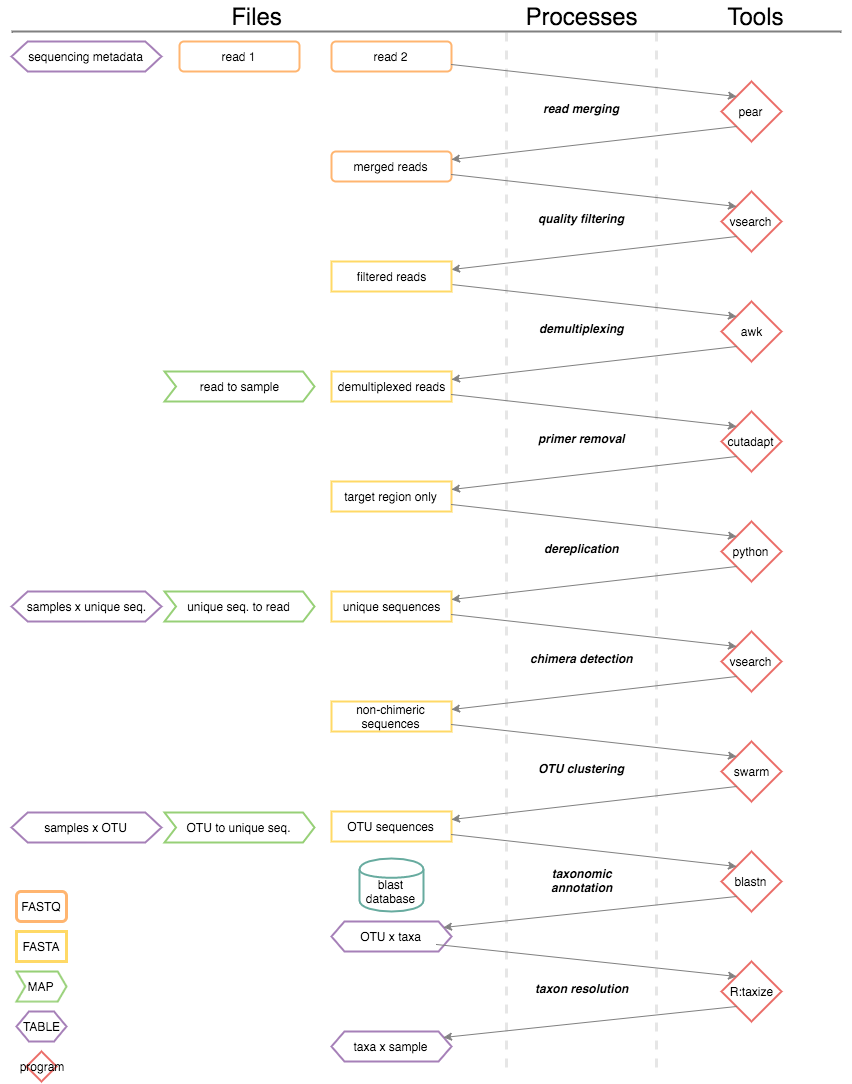

The diagram above was exported from draw.io. Its source (the exported page's mxGraphModel, read from the mxfile embedded in the PNG):
<mxGraphModel dx="1113" dy="861" grid="1" gridSize="10" guides="1" tooltips="1" connect="1" arrows="1" fold="1" page="1" pageScale="1" pageWidth="850" pageHeight="1100" background="none" math="0">
  <root>
    <mxCell id="0" style=";html=1;" />
    <mxCell id="1" style=";html=1;" parent="0" />
    <mxCell id="3b4986d05f4a4afd-34" value="&lt;font style=&quot;font-size: 24px&quot;&gt;Files&lt;/font&gt;" style="text;html=1;strokeColor=none;fillColor=none;align=center;verticalAlign=middle;whiteSpace=wrap;overflow=hidden;" vertex="1" parent="1">
      <mxGeometry y="10" width="510" height="30" as="geometry" />
    </mxCell>
    <mxCell id="1f2173b9328ae451-107" value="&lt;div&gt;&lt;br&gt;&lt;/div&gt;blast database" style="shape=cylinder;whiteSpace=wrap;html=1;fontFamily=Helvetica;fontSize=12;fontColor=#000000;align=center;strokeColor=#67AB9F;fillColor=#ffffff;strokeWidth=2;" vertex="1" parent="1">
      <mxGeometry x="358" y="867" width="64" height="53" as="geometry" />
    </mxCell>
    <mxCell id="3d8b53c0fda41b05-29" value="read 2" style="rounded=1;whiteSpace=wrap;html=1;fontFamily=Helvetica;fontSize=12;fontColor=#000000;align=center;strokeColor=#FFB570;fillColor=#ffffff;strokeWidth=2;" vertex="1" parent="1">
      <mxGeometry x="330" y="50" width="120" height="30" as="geometry" />
    </mxCell>
    <mxCell id="3d8b53c0fda41b05-30" value="merged reads" style="rounded=1;whiteSpace=wrap;html=1;fontFamily=Helvetica;fontSize=12;fontColor=#000000;align=center;strokeColor=#FFB570;fillColor=#ffffff;strokeWidth=2;" vertex="1" parent="1">
      <mxGeometry x="330" y="160" width="120" height="30" as="geometry" />
    </mxCell>
    <mxCell id="3d8b53c0fda41b05-32" value="pear" style="rhombus;whiteSpace=wrap;html=1;strokeWidth=2;fillColor=#ffffff;strokeColor=#EA6B66;" vertex="1" parent="1">
      <mxGeometry x="720" y="90" width="60" height="60" as="geometry" />
    </mxCell>
    <mxCell id="3d8b53c0fda41b05-51" value="FASTQ" style="rounded=1;whiteSpace=wrap;html=1;strokeWidth=3;strokeColor=#FFB570;" vertex="1" parent="1">
      <mxGeometry x="15" y="900" width="50" height="30" as="geometry" />
    </mxCell>
    <mxCell id="3d8b53c0fda41b05-53" value="FASTA" style="whiteSpace=wrap;html=1;fontFamily=Helvetica;fontSize=12;fontColor=#000000;align=center;strokeColor=#FFD966;fillColor=#ffffff;strokeWidth=3;" vertex="1" parent="1">
      <mxGeometry x="15" y="940" width="50" height="30" as="geometry" />
    </mxCell>
    <mxCell id="3b4986d05f4a4afd-30" value="read 1" style="rounded=1;whiteSpace=wrap;html=1;fontFamily=Helvetica;fontSize=12;fontColor=#000000;align=center;strokeColor=#FFB570;fillColor=#ffffff;strokeWidth=2;" vertex="1" parent="1">
      <mxGeometry x="178" y="50" width="120" height="30" as="geometry" />
    </mxCell>
    <mxCell id="3b4986d05f4a4afd-32" value="vsearch" style="rhombus;whiteSpace=wrap;html=1;strokeWidth=2;fillColor=#ffffff;strokeColor=#EA6B66;" vertex="1" parent="1">
      <mxGeometry x="720" y="200" width="60" height="60" as="geometry" />
    </mxCell>
    <mxCell id="3b4986d05f4a4afd-35" value="&lt;font style=&quot;font-size: 24px&quot;&gt;Processes&lt;/font&gt;" style="text;html=1;strokeColor=none;fillColor=none;align=center;verticalAlign=middle;whiteSpace=wrap;overflow=hidden;" vertex="1" parent="1">
      <mxGeometry x="505" y="10" width="150" height="30" as="geometry" />
    </mxCell>
    <mxCell id="3b4986d05f4a4afd-36" value="&lt;font style=&quot;font-size: 24px&quot;&gt;Tools&lt;/font&gt;" style="text;html=1;strokeColor=none;fillColor=none;align=center;verticalAlign=middle;whiteSpace=wrap;overflow=hidden;" vertex="1" parent="1">
      <mxGeometry x="659" y="10" width="190" height="30" as="geometry" />
    </mxCell>
    <mxCell id="3b4986d05f4a4afd-37" value="demultiplexed reads" style="whiteSpace=wrap;html=1;fontFamily=Helvetica;fontSize=12;fontColor=#000000;align=center;strokeColor=#FFD966;strokeWidth=2;fillColor=#ffffff;" vertex="1" parent="1">
      <mxGeometry x="330" y="380" width="120" height="30" as="geometry" />
    </mxCell>
    <mxCell id="3b4986d05f4a4afd-38" value="awk" style="rhombus;whiteSpace=wrap;html=1;strokeWidth=2;fillColor=#ffffff;strokeColor=#EA6B66;" vertex="1" parent="1">
      <mxGeometry x="720" y="310" width="60" height="60" as="geometry" />
    </mxCell>
    <mxCell id="3b4986d05f4a4afd-39" value="target region only" style="whiteSpace=wrap;html=1;fontFamily=Helvetica;fontSize=12;fontColor=#000000;align=center;strokeColor=#FFD966;strokeWidth=2;fillColor=#ffffff;" vertex="1" parent="1">
      <mxGeometry x="330" y="490" width="120" height="30" as="geometry" />
    </mxCell>
    <mxCell id="3b4986d05f4a4afd-40" value="cutadapt" style="rhombus;whiteSpace=wrap;html=1;strokeWidth=2;fillColor=#ffffff;strokeColor=#EA6B66;" vertex="1" parent="1">
      <mxGeometry x="720" y="420" width="60" height="60" as="geometry" />
    </mxCell>
    <mxCell id="3b4986d05f4a4afd-41" value="unique sequences" style="whiteSpace=wrap;html=1;fontFamily=Helvetica;fontSize=12;fontColor=#000000;align=center;strokeColor=#FFD966;strokeWidth=2;fillColor=#ffffff;" vertex="1" parent="1">
      <mxGeometry x="330" y="600" width="120" height="30" as="geometry" />
    </mxCell>
    <mxCell id="3b4986d05f4a4afd-42" value="python" style="rhombus;whiteSpace=wrap;html=1;strokeWidth=2;fillColor=#ffffff;strokeColor=#EA6B66;" vertex="1" parent="1">
      <mxGeometry x="720" y="530" width="60" height="60" as="geometry" />
    </mxCell>
    <mxCell id="3b4986d05f4a4afd-45" value="swarm" style="rhombus;whiteSpace=wrap;html=1;strokeWidth=2;fillColor=#ffffff;strokeColor=#EA6B66;" vertex="1" parent="1">
      <mxGeometry x="720" y="750" width="60" height="60" as="geometry" />
    </mxCell>
    <mxCell id="3b4986d05f4a4afd-46" value="read to sample" style="shape=step;whiteSpace=wrap;html=1;fontFamily=Helvetica;fontSize=12;fontColor=#000000;align=center;strokeColor=#97D077;strokeWidth=2;fillColor=#ffffff;size=0.07680722891566265;" vertex="1" parent="1">
      <mxGeometry x="163" y="380" width="150" height="30" as="geometry" />
    </mxCell>
    <mxCell id="3b4986d05f4a4afd-47" value="OTU sequences" style="whiteSpace=wrap;html=1;fontFamily=Helvetica;fontSize=12;fontColor=#000000;align=center;strokeColor=#FFD966;strokeWidth=2;fillColor=#ffffff;" vertex="1" parent="1">
      <mxGeometry x="330" y="820" width="120" height="30" as="geometry" />
    </mxCell>
    <mxCell id="3b4986d05f4a4afd-50" value="blastn" style="rhombus;whiteSpace=wrap;html=1;strokeWidth=2;fillColor=#ffffff;strokeColor=#EA6B66;" vertex="1" parent="1">
      <mxGeometry x="720" y="860" width="60" height="60" as="geometry" />
    </mxCell>
    <mxCell id="3b4986d05f4a4afd-53" value="program" style="rhombus;whiteSpace=wrap;html=1;strokeWidth=2;strokeColor=#EA6B66;" vertex="1" parent="1">
      <mxGeometry x="25" y="1060" width="30" height="30" as="geometry" />
    </mxCell>
    <mxCell id="3b4986d05f4a4afd-55" value="read merging" style="text;html=1;resizable=0;points=[];autosize=1;align=center;verticalAlign=top;spacingTop=-4;fontStyle=3" vertex="1" parent="1">
      <mxGeometry x="535" y="110" width="90" height="20" as="geometry" />
    </mxCell>
    <mxCell id="3b4986d05f4a4afd-58" value="quality filtering" style="text;html=1;resizable=0;points=[];autosize=1;align=center;verticalAlign=top;spacingTop=-4;fontStyle=3" vertex="1" parent="1">
      <mxGeometry x="535" y="220" width="90" height="20" as="geometry" />
    </mxCell>
    <mxCell id="3b4986d05f4a4afd-59" value="demultiplexing" style="text;html=1;resizable=0;points=[];autosize=1;align=center;verticalAlign=top;spacingTop=-4;fontStyle=3" vertex="1" parent="1">
      <mxGeometry x="535" y="330" width="90" height="20" as="geometry" />
    </mxCell>
    <mxCell id="3b4986d05f4a4afd-60" value="primer removal" style="text;html=1;resizable=0;points=[];autosize=1;align=center;verticalAlign=top;spacingTop=-4;fontStyle=3" vertex="1" parent="1">
      <mxGeometry x="530" y="440" width="100" height="20" as="geometry" />
    </mxCell>
    <mxCell id="3b4986d05f4a4afd-61" value="dereplication" style="text;html=1;resizable=0;points=[];autosize=1;align=center;verticalAlign=top;spacingTop=-4;fontStyle=3" vertex="1" parent="1">
      <mxGeometry x="540" y="550" width="80" height="20" as="geometry" />
    </mxCell>
    <mxCell id="3b4986d05f4a4afd-62" value="OTU clustering" style="text;html=1;resizable=0;points=[];autosize=1;align=center;verticalAlign=top;spacingTop=-4;fontStyle=3" vertex="1" parent="1">
      <mxGeometry x="530" y="770" width="100" height="20" as="geometry" />
    </mxCell>
    <mxCell id="3b4986d05f4a4afd-63" value="taxonomic&lt;div&gt;annotation&lt;/div&gt;" style="text;html=1;resizable=0;points=[];autosize=1;align=center;verticalAlign=top;spacingTop=-4;fontStyle=3" vertex="1" parent="1">
      <mxGeometry x="545" y="875" width="70" height="30" as="geometry" />
    </mxCell>
    <mxCell id="79a1d38f08fa407-2" value="&lt;div style=&quot;text-align: center&quot;&gt;&lt;span style=&quot;line-height: 1.2&quot;&gt;chimera detection&lt;/span&gt;&lt;/div&gt;" style="text;html=1;resizable=0;points=[];autosize=1;align=center;verticalAlign=top;spacingTop=-4;fontStyle=3" vertex="1" parent="1">
      <mxGeometry x="525" y="660" width="110" height="20" as="geometry" />
    </mxCell>
    <mxCell id="79a1d38f08fa407-4" value="non-chimeric sequences" style="whiteSpace=wrap;html=1;fontFamily=Helvetica;fontSize=12;fontColor=#000000;align=center;strokeColor=#FFD966;strokeWidth=2;fillColor=#ffffff;" vertex="1" parent="1">
      <mxGeometry x="330" y="710" width="120" height="30" as="geometry" />
    </mxCell>
    <mxCell id="79a1d38f08fa407-7" value="&lt;div&gt;&lt;div&gt;vsearch&lt;/div&gt;&lt;/div&gt;" style="rhombus;whiteSpace=wrap;html=1;strokeWidth=2;fillColor=#ffffff;strokeColor=#EA6B66;" vertex="1" parent="1">
      <mxGeometry x="720" y="640" width="60" height="60" as="geometry" />
    </mxCell>
    <mxCell id="79a1d38f08fa407-11" value="" style="line;direction=south;html=1;strokeColor=#E6E6E6;strokeWidth=3;align=center;dashed=1;" vertex="1" parent="1">
      <mxGeometry x="500" y="41" width="10" height="1040" as="geometry" />
    </mxCell>
    <mxCell id="79a1d38f08fa407-13" value="" style="line;direction=south;html=1;strokeColor=#E6E6E6;strokeWidth=3;align=center;dashed=1;" vertex="1" parent="1">
      <mxGeometry x="650" y="41" width="10" height="1040" as="geometry" />
    </mxCell>
    <mxCell id="5640f8f8faff4c9e-3" value="unique seq. to read" style="shape=step;whiteSpace=wrap;html=1;fontFamily=Helvetica;fontSize=12;fontColor=#000000;align=center;strokeColor=#97D077;strokeWidth=2;fillColor=#ffffff;size=0.07680722891566265;" vertex="1" parent="1">
      <mxGeometry x="163" y="600" width="150" height="30" as="geometry" />
    </mxCell>
    <mxCell id="5640f8f8faff4c9e-4" value="MAP" style="shape=step;whiteSpace=wrap;html=1;fontFamily=Helvetica;fontSize=12;fontColor=#000000;align=center;strokeColor=#97D077;strokeWidth=2;fillColor=#ffffff;size=0.175;" vertex="1" parent="1">
      <mxGeometry x="15" y="980" width="50" height="30" as="geometry" />
    </mxCell>
    <mxCell id="5640f8f8faff4c9e-6" value="sequencing metadata" style="shape=hexagon;perimeter=hexagonPerimeter;whiteSpace=wrap;html=1;fontFamily=Helvetica;fontSize=12;fontColor=#000000;align=center;strokeColor=#A680B8;strokeWidth=2;fillColor=#ffffff;size=0.10787671232876712;" vertex="1" parent="1">
      <mxGeometry x="10" y="50" width="150" height="30" as="geometry" />
    </mxCell>
    <mxCell id="5640f8f8faff4c9e-8" value="TABLE" style="shape=hexagon;perimeter=hexagonPerimeter;whiteSpace=wrap;html=1;fontFamily=Helvetica;fontSize=12;fontColor=#000000;align=center;strokeColor=#A680B8;strokeWidth=2;fillColor=#ffffff;" vertex="1" parent="1">
      <mxGeometry x="15" y="1020" width="50" height="30" as="geometry" />
    </mxCell>
    <mxCell id="5640f8f8faff4c9e-9" value="&lt;span&gt;samples x unique seq.&lt;/span&gt;" style="shape=hexagon;perimeter=hexagonPerimeter;whiteSpace=wrap;html=1;fontFamily=Helvetica;fontSize=12;fontColor=#000000;align=center;strokeColor=#A680B8;strokeWidth=2;fillColor=#ffffff;size=0.10787671232876712;" vertex="1" parent="1">
      <mxGeometry x="10" y="600" width="150" height="30" as="geometry" />
    </mxCell>
    <mxCell id="5640f8f8faff4c9e-10" value="&lt;span&gt;samples x OTU&lt;/span&gt;" style="shape=hexagon;perimeter=hexagonPerimeter;whiteSpace=wrap;html=1;fontFamily=Helvetica;fontSize=12;fontColor=#000000;align=center;strokeColor=#A680B8;strokeWidth=2;fillColor=#ffffff;size=0.10787671232876712;" vertex="1" parent="1">
      <mxGeometry x="10" y="821" width="150" height="30" as="geometry" />
    </mxCell>
    <mxCell id="5640f8f8faff4c9e-11" value="OTU to unique seq." style="shape=step;whiteSpace=wrap;html=1;fontFamily=Helvetica;fontSize=12;fontColor=#000000;align=center;strokeColor=#97D077;strokeWidth=2;fillColor=#ffffff;size=0.07680722891566265;" vertex="1" parent="1">
      <mxGeometry x="163" y="821" width="150" height="30" as="geometry" />
    </mxCell>
    <mxCell id="5640f8f8faff4c9e-12" value="&lt;span&gt;OTU x taxa&lt;/span&gt;" style="shape=hexagon;perimeter=hexagonPerimeter;whiteSpace=wrap;html=1;fontFamily=Helvetica;fontSize=12;fontColor=#000000;align=center;strokeColor=#A680B8;strokeWidth=2;fillColor=#ffffff;size=0.10787671232876712;" vertex="1" parent="1">
      <mxGeometry x="330" y="930" width="120" height="30" as="geometry" />
    </mxCell>
    <mxCell id="5640f8f8faff4c9e-13" value="&lt;span&gt;taxa x sample&lt;/span&gt;" style="shape=hexagon;perimeter=hexagonPerimeter;whiteSpace=wrap;html=1;fontFamily=Helvetica;fontSize=12;fontColor=#000000;align=center;strokeColor=#A680B8;strokeWidth=2;fillColor=#ffffff;size=0.10787671232876712;" vertex="1" parent="1">
      <mxGeometry x="330" y="1040" width="120" height="30" as="geometry" />
    </mxCell>
    <mxCell id="5640f8f8faff4c9e-24" style="rounded=0;html=1;exitX=1;exitY=0.75;entryX=0;entryY=0;jettySize=auto;orthogonalLoop=1;strokeColor=#808080;strokeWidth=1;" edge="1" parent="1" source="3d8b53c0fda41b05-29" target="3d8b53c0fda41b05-32">
      <mxGeometry relative="1" as="geometry" />
    </mxCell>
    <mxCell id="5640f8f8faff4c9e-25" style="edgeStyle=none;rounded=0;html=1;exitX=0;exitY=1;entryX=1;entryY=0.25;jettySize=auto;orthogonalLoop=1;strokeColor=#808080;strokeWidth=1;" edge="1" parent="1" source="3d8b53c0fda41b05-32" target="3d8b53c0fda41b05-30">
      <mxGeometry relative="1" as="geometry" />
    </mxCell>
    <mxCell id="5640f8f8faff4c9e-26" style="edgeStyle=none;rounded=0;html=1;exitX=1;exitY=0.75;entryX=0;entryY=0;jettySize=auto;orthogonalLoop=1;strokeColor=#808080;strokeWidth=1;" edge="1" parent="1" source="3d8b53c0fda41b05-30" target="3b4986d05f4a4afd-32">
      <mxGeometry relative="1" as="geometry" />
    </mxCell>
    <mxCell id="5640f8f8faff4c9e-27" style="edgeStyle=none;rounded=0;html=1;exitX=0;exitY=1;jettySize=auto;orthogonalLoop=1;strokeColor=#808080;strokeWidth=1;" edge="1" parent="1" source="3b4986d05f4a4afd-32">
      <mxGeometry relative="1" as="geometry">
        <mxPoint x="450" y="278.0434782608695" as="targetPoint" />
      </mxGeometry>
    </mxCell>
    <mxCell id="5640f8f8faff4c9e-28" style="edgeStyle=none;rounded=0;html=1;exitX=1;exitY=0.75;entryX=0;entryY=0;jettySize=auto;orthogonalLoop=1;strokeColor=#808080;strokeWidth=1;" edge="1" parent="1" target="3b4986d05f4a4afd-38">
      <mxGeometry relative="1" as="geometry">
        <mxPoint x="450" y="293" as="sourcePoint" />
      </mxGeometry>
    </mxCell>
    <mxCell id="5640f8f8faff4c9e-29" style="edgeStyle=none;rounded=0;html=1;exitX=1;exitY=0.75;entryX=0;entryY=0;jettySize=auto;orthogonalLoop=1;strokeColor=#808080;strokeWidth=1;" edge="1" parent="1" source="3b4986d05f4a4afd-37" target="3b4986d05f4a4afd-40">
      <mxGeometry relative="1" as="geometry" />
    </mxCell>
    <mxCell id="5640f8f8faff4c9e-30" style="edgeStyle=none;rounded=0;html=1;exitX=0;exitY=1;entryX=1;entryY=0.25;jettySize=auto;orthogonalLoop=1;strokeColor=#808080;strokeWidth=1;" edge="1" parent="1" source="3b4986d05f4a4afd-38" target="3b4986d05f4a4afd-37">
      <mxGeometry relative="1" as="geometry" />
    </mxCell>
    <mxCell id="5640f8f8faff4c9e-31" style="edgeStyle=none;rounded=0;html=1;exitX=0;exitY=1;entryX=1;entryY=0.25;jettySize=auto;orthogonalLoop=1;strokeColor=#808080;strokeWidth=1;" edge="1" parent="1" source="3b4986d05f4a4afd-40" target="3b4986d05f4a4afd-39">
      <mxGeometry relative="1" as="geometry" />
    </mxCell>
    <mxCell id="5640f8f8faff4c9e-32" style="edgeStyle=none;rounded=0;html=1;exitX=1;exitY=0.75;entryX=0;entryY=0;jettySize=auto;orthogonalLoop=1;strokeColor=#808080;strokeWidth=1;" edge="1" parent="1" source="3b4986d05f4a4afd-39" target="3b4986d05f4a4afd-42">
      <mxGeometry relative="1" as="geometry" />
    </mxCell>
    <mxCell id="5640f8f8faff4c9e-33" style="edgeStyle=none;rounded=0;html=1;exitX=0;exitY=1;jettySize=auto;orthogonalLoop=1;strokeColor=#808080;strokeWidth=1;" edge="1" parent="1" source="3b4986d05f4a4afd-42" target="3b4986d05f4a4afd-41">
      <mxGeometry relative="1" as="geometry" />
    </mxCell>
    <mxCell id="5640f8f8faff4c9e-34" style="edgeStyle=none;rounded=0;html=1;exitX=1;exitY=0.75;entryX=0;entryY=0;jettySize=auto;orthogonalLoop=1;strokeColor=#808080;strokeWidth=1;" edge="1" parent="1" source="3b4986d05f4a4afd-41" target="79a1d38f08fa407-7">
      <mxGeometry relative="1" as="geometry" />
    </mxCell>
    <mxCell id="5640f8f8faff4c9e-35" style="edgeStyle=none;rounded=0;html=1;exitX=0;exitY=1;entryX=1;entryY=0.25;jettySize=auto;orthogonalLoop=1;strokeColor=#808080;strokeWidth=1;" edge="1" parent="1" source="79a1d38f08fa407-7" target="79a1d38f08fa407-4">
      <mxGeometry relative="1" as="geometry" />
    </mxCell>
    <mxCell id="5640f8f8faff4c9e-36" style="edgeStyle=none;rounded=0;html=1;exitX=1;exitY=0.75;entryX=0;entryY=0;jettySize=auto;orthogonalLoop=1;strokeColor=#808080;strokeWidth=1;" edge="1" parent="1" source="79a1d38f08fa407-4" target="3b4986d05f4a4afd-45">
      <mxGeometry relative="1" as="geometry" />
    </mxCell>
    <mxCell id="5640f8f8faff4c9e-37" style="edgeStyle=none;rounded=0;html=1;exitX=0;exitY=1;jettySize=auto;orthogonalLoop=1;strokeColor=#808080;strokeWidth=1;" edge="1" parent="1" source="3b4986d05f4a4afd-45" target="3b4986d05f4a4afd-47">
      <mxGeometry relative="1" as="geometry" />
    </mxCell>
    <mxCell id="5640f8f8faff4c9e-38" style="edgeStyle=none;rounded=0;html=1;exitX=1;exitY=0.75;entryX=0;entryY=0;jettySize=auto;orthogonalLoop=1;strokeColor=#808080;strokeWidth=1;" edge="1" parent="1" source="3b4986d05f4a4afd-47" target="3b4986d05f4a4afd-50">
      <mxGeometry relative="1" as="geometry" />
    </mxCell>
    <mxCell id="5640f8f8faff4c9e-39" style="edgeStyle=none;rounded=0;html=1;exitX=0;exitY=1;entryX=0.933;entryY=0.2;entryPerimeter=0;jettySize=auto;orthogonalLoop=1;strokeColor=#808080;strokeWidth=1;" edge="1" parent="1" source="3b4986d05f4a4afd-50" target="5640f8f8faff4c9e-12">
      <mxGeometry relative="1" as="geometry" />
    </mxCell>
    <mxCell id="5640f8f8faff4c9e-40" value="R:taxize" style="rhombus;whiteSpace=wrap;html=1;strokeWidth=2;fillColor=#ffffff;strokeColor=#EA6B66;" vertex="1" parent="1">
      <mxGeometry x="720" y="970" width="60" height="60" as="geometry" />
    </mxCell>
    <mxCell id="5640f8f8faff4c9e-44" style="edgeStyle=none;rounded=0;html=1;exitX=0;exitY=1;entryX=0.933;entryY=0.2;entryPerimeter=0;jettySize=auto;orthogonalLoop=1;strokeColor=#808080;strokeWidth=1;" edge="1" parent="1" source="5640f8f8faff4c9e-40" target="5640f8f8faff4c9e-13">
      <mxGeometry relative="1" as="geometry" />
    </mxCell>
    <mxCell id="5640f8f8faff4c9e-41" value="&lt;div&gt;&lt;br&gt;&lt;/div&gt;" style="text;html=1;resizable=0;points=[];autosize=1;align=center;verticalAlign=top;spacingTop=-4;fontStyle=3" vertex="1" parent="1">
      <mxGeometry x="550" y="985" width="20" height="20" as="geometry" />
    </mxCell>
    <mxCell id="5640f8f8faff4c9e-42" value="taxon resolution" style="text;html=1;resizable=0;points=[];autosize=1;align=center;verticalAlign=top;spacingTop=-4;fontStyle=3" vertex="1" parent="1">
      <mxGeometry x="530" y="990" width="100" height="20" as="geometry" />
    </mxCell>
    <mxCell id="5640f8f8faff4c9e-43" style="edgeStyle=none;rounded=0;html=1;exitX=0.875;exitY=0.75;exitPerimeter=0;entryX=0;entryY=0;jettySize=auto;orthogonalLoop=1;strokeColor=#808080;strokeWidth=1;" edge="1" parent="1" source="5640f8f8faff4c9e-12" target="5640f8f8faff4c9e-40">
      <mxGeometry relative="1" as="geometry" />
    </mxCell>
    <mxCell id="5640f8f8faff4c9e-48" value="&lt;span&gt;filtered reads&lt;/span&gt;" style="whiteSpace=wrap;html=1;fontFamily=Helvetica;fontSize=12;fontColor=#000000;align=center;strokeColor=#FFD966;strokeWidth=2;fillColor=#ffffff;" vertex="1" parent="1">
      <mxGeometry x="330" y="270" width="120" height="30" as="geometry" />
    </mxCell>
    <mxCell id="5640f8f8faff4c9e-49" value="" style="line;html=1;strokeColor=#808080;strokeWidth=2;fillColor=none;" vertex="1" parent="1">
      <mxGeometry x="10" y="35" width="830" height="10" as="geometry" />
    </mxCell>
  </root>
</mxGraphModel>